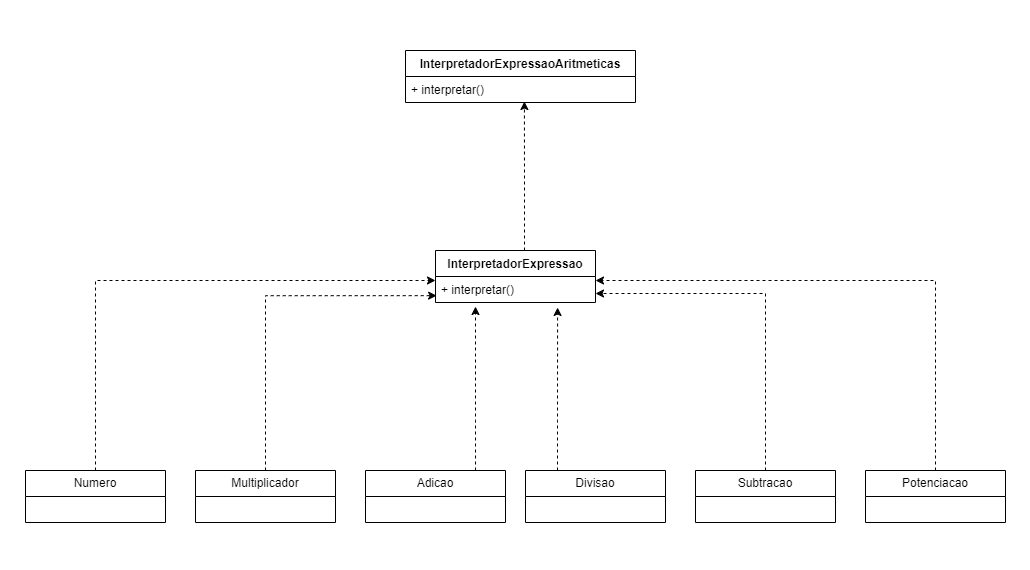

The diagram above was exported from draw.io. Its source (the exported page's mxGraphModel, read from the mxfile embedded in the PNG):
<mxGraphModel dx="1988" dy="664" grid="1" gridSize="10" guides="1" tooltips="1" connect="1" arrows="1" fold="1" page="1" pageScale="1" pageWidth="827" pageHeight="1169" math="0" shadow="0">
  <root>
    <mxCell id="0" />
    <mxCell id="1" parent="0" />
    <mxCell id="-gB0ZA4dm_TQ88xs4PH2-1" value="" style="rounded=0;whiteSpace=wrap;html=1;fillColor=default;strokeColor=none;" vertex="1" parent="1">
      <mxGeometry x="-40" y="190" width="1030" height="570" as="geometry" />
    </mxCell>
    <mxCell id="-gB0ZA4dm_TQ88xs4PH2-27" style="edgeStyle=orthogonalEdgeStyle;rounded=0;orthogonalLoop=1;jettySize=auto;html=1;dashed=1;" edge="1" parent="1" source="-gB0ZA4dm_TQ88xs4PH2-2" target="-gB0ZA4dm_TQ88xs4PH2-15">
      <mxGeometry relative="1" as="geometry">
        <Array as="points">
          <mxPoint x="55" y="470" />
        </Array>
      </mxGeometry>
    </mxCell>
    <mxCell id="-gB0ZA4dm_TQ88xs4PH2-2" value="Numero" style="swimlane;fontStyle=0;childLayout=stackLayout;horizontal=1;startSize=26;fillColor=none;horizontalStack=0;resizeParent=1;resizeParentMax=0;resizeLast=0;collapsible=1;marginBottom=0;whiteSpace=wrap;html=1;" vertex="1" parent="1">
      <mxGeometry x="-15" y="660" width="140" height="52" as="geometry" />
    </mxCell>
    <mxCell id="-gB0ZA4dm_TQ88xs4PH2-28" style="edgeStyle=orthogonalEdgeStyle;rounded=0;orthogonalLoop=1;jettySize=auto;html=1;dashed=1;entryX=0.007;entryY=0.737;entryDx=0;entryDy=0;entryPerimeter=0;" edge="1" parent="1" source="-gB0ZA4dm_TQ88xs4PH2-10" target="-gB0ZA4dm_TQ88xs4PH2-15">
      <mxGeometry relative="1" as="geometry">
        <mxPoint x="395" y="483" as="targetPoint" />
      </mxGeometry>
    </mxCell>
    <mxCell id="-gB0ZA4dm_TQ88xs4PH2-10" value="Multiplicador&lt;span style=&quot;white-space: pre;&quot;&gt;&#09;&lt;/span&gt;" style="swimlane;fontStyle=0;childLayout=stackLayout;horizontal=1;startSize=26;fillColor=none;horizontalStack=0;resizeParent=1;resizeParentMax=0;resizeLast=0;collapsible=1;marginBottom=0;whiteSpace=wrap;html=1;" vertex="1" parent="1">
      <mxGeometry x="155" y="660" width="140" height="52" as="geometry" />
    </mxCell>
    <mxCell id="-gB0ZA4dm_TQ88xs4PH2-11" value="Adicao" style="swimlane;fontStyle=0;childLayout=stackLayout;horizontal=1;startSize=26;fillColor=none;horizontalStack=0;resizeParent=1;resizeParentMax=0;resizeLast=0;collapsible=1;marginBottom=0;whiteSpace=wrap;html=1;" vertex="1" parent="1">
      <mxGeometry x="325" y="660" width="140" height="52" as="geometry" />
    </mxCell>
    <mxCell id="-gB0ZA4dm_TQ88xs4PH2-12" value="Divisao" style="swimlane;fontStyle=0;childLayout=stackLayout;horizontal=1;startSize=26;fillColor=none;horizontalStack=0;resizeParent=1;resizeParentMax=0;resizeLast=0;collapsible=1;marginBottom=0;whiteSpace=wrap;html=1;" vertex="1" parent="1">
      <mxGeometry x="485" y="660" width="140" height="52" as="geometry" />
    </mxCell>
    <mxCell id="-gB0ZA4dm_TQ88xs4PH2-30" style="edgeStyle=orthogonalEdgeStyle;rounded=0;orthogonalLoop=1;jettySize=auto;html=1;dashed=1;exitX=0.5;exitY=0;exitDx=0;exitDy=0;" edge="1" parent="1" source="-gB0ZA4dm_TQ88xs4PH2-13">
      <mxGeometry relative="1" as="geometry">
        <mxPoint x="555" y="483" as="targetPoint" />
        <Array as="points">
          <mxPoint x="725" y="483" />
        </Array>
      </mxGeometry>
    </mxCell>
    <mxCell id="-gB0ZA4dm_TQ88xs4PH2-13" value="Subtracao" style="swimlane;fontStyle=0;childLayout=stackLayout;horizontal=1;startSize=26;fillColor=none;horizontalStack=0;resizeParent=1;resizeParentMax=0;resizeLast=0;collapsible=1;marginBottom=0;whiteSpace=wrap;html=1;" vertex="1" parent="1">
      <mxGeometry x="655" y="660" width="140" height="52" as="geometry" />
    </mxCell>
    <mxCell id="-gB0ZA4dm_TQ88xs4PH2-14" value="InterpretadorExpressao" style="swimlane;fontStyle=1;align=center;verticalAlign=top;childLayout=stackLayout;horizontal=1;startSize=26;horizontalStack=0;resizeParent=1;resizeParentMax=0;resizeLast=0;collapsible=1;marginBottom=0;whiteSpace=wrap;html=1;" vertex="1" parent="1">
      <mxGeometry x="395" y="440" width="160" height="52" as="geometry" />
    </mxCell>
    <mxCell id="-gB0ZA4dm_TQ88xs4PH2-15" value="+ interpretar()" style="text;strokeColor=none;fillColor=none;align=left;verticalAlign=top;spacingLeft=4;spacingRight=4;overflow=hidden;rotatable=0;points=[[0,0.5],[1,0.5]];portConstraint=eastwest;whiteSpace=wrap;html=1;" vertex="1" parent="-gB0ZA4dm_TQ88xs4PH2-14">
      <mxGeometry y="26" width="160" height="26" as="geometry" />
    </mxCell>
    <mxCell id="-gB0ZA4dm_TQ88xs4PH2-29" style="edgeStyle=orthogonalEdgeStyle;rounded=0;orthogonalLoop=1;jettySize=auto;html=1;entryX=1;entryY=0.5;entryDx=0;entryDy=0;dashed=1;exitX=0.5;exitY=0;exitDx=0;exitDy=0;" edge="1" parent="1" source="-gB0ZA4dm_TQ88xs4PH2-18">
      <mxGeometry relative="1" as="geometry">
        <mxPoint x="895.0344827586209" y="651" as="sourcePoint" />
        <mxPoint x="555" y="470" as="targetPoint" />
        <Array as="points">
          <mxPoint x="895" y="470" />
        </Array>
      </mxGeometry>
    </mxCell>
    <mxCell id="-gB0ZA4dm_TQ88xs4PH2-18" value="Potenciacao" style="swimlane;fontStyle=0;childLayout=stackLayout;horizontal=1;startSize=26;fillColor=none;horizontalStack=0;resizeParent=1;resizeParentMax=0;resizeLast=0;collapsible=1;marginBottom=0;whiteSpace=wrap;html=1;" vertex="1" parent="1">
      <mxGeometry x="825" y="660" width="140" height="52" as="geometry" />
    </mxCell>
    <mxCell id="-gB0ZA4dm_TQ88xs4PH2-23" value="InterpretadorExpressaoAritmeticas" style="swimlane;fontStyle=1;align=center;verticalAlign=top;childLayout=stackLayout;horizontal=1;startSize=26;horizontalStack=0;resizeParent=1;resizeParentMax=0;resizeLast=0;collapsible=1;marginBottom=0;whiteSpace=wrap;html=1;" vertex="1" parent="1">
      <mxGeometry x="365" y="240" width="230" height="52" as="geometry" />
    </mxCell>
    <mxCell id="-gB0ZA4dm_TQ88xs4PH2-24" value="+ interpretar()" style="text;strokeColor=none;fillColor=none;align=left;verticalAlign=top;spacingLeft=4;spacingRight=4;overflow=hidden;rotatable=0;points=[[0,0.5],[1,0.5]];portConstraint=eastwest;whiteSpace=wrap;html=1;" vertex="1" parent="-gB0ZA4dm_TQ88xs4PH2-23">
      <mxGeometry y="26" width="230" height="26" as="geometry" />
    </mxCell>
    <mxCell id="-gB0ZA4dm_TQ88xs4PH2-33" style="edgeStyle=orthogonalEdgeStyle;rounded=0;orthogonalLoop=1;jettySize=auto;html=1;entryX=0.331;entryY=1;entryDx=0;entryDy=0;entryPerimeter=0;dashed=1;" edge="1" parent="1">
      <mxGeometry relative="1" as="geometry">
        <mxPoint x="435.04" y="660" as="sourcePoint" />
        <mxPoint x="435.00000000000006" y="496" as="targetPoint" />
        <Array as="points">
          <mxPoint x="435.04" y="610" />
          <mxPoint x="435.04" y="610" />
        </Array>
      </mxGeometry>
    </mxCell>
    <mxCell id="-gB0ZA4dm_TQ88xs4PH2-34" style="edgeStyle=orthogonalEdgeStyle;rounded=0;orthogonalLoop=1;jettySize=auto;html=1;entryX=0.763;entryY=1.038;entryDx=0;entryDy=0;entryPerimeter=0;dashed=1;" edge="1" parent="1" source="-gB0ZA4dm_TQ88xs4PH2-12">
      <mxGeometry relative="1" as="geometry">
        <mxPoint x="517.0799999999999" y="496.98800000000006" as="targetPoint" />
        <Array as="points">
          <mxPoint x="517" y="610" />
          <mxPoint x="517" y="610" />
        </Array>
      </mxGeometry>
    </mxCell>
    <mxCell id="-gB0ZA4dm_TQ88xs4PH2-40" style="edgeStyle=orthogonalEdgeStyle;rounded=0;orthogonalLoop=1;jettySize=auto;html=1;entryX=0.517;entryY=0.962;entryDx=0;entryDy=0;entryPerimeter=0;dashed=1;" edge="1" parent="1" source="-gB0ZA4dm_TQ88xs4PH2-14" target="-gB0ZA4dm_TQ88xs4PH2-24">
      <mxGeometry relative="1" as="geometry">
        <Array as="points">
          <mxPoint x="484" y="380" />
          <mxPoint x="484" y="380" />
        </Array>
      </mxGeometry>
    </mxCell>
  </root>
</mxGraphModel>